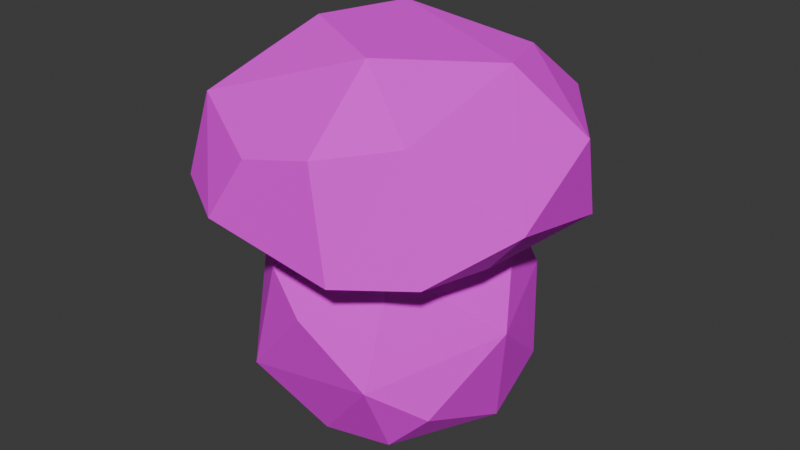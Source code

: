 # Source: shroom1.blend  (saved by Blender 4.3.34; exported with 4.5.12 LTS)
import bpy
from mathutils import Matrix  # noqa: F401  (used for matrix-valued properties, if any)

bpy.ops.wm.read_factory_settings(use_empty=True)
scene = bpy.context.scene
scene.name = 'Scene'

# ---- collections
col_collection = bpy.data.collections.new('Collection'); scene.collection.children.link(col_collection)

# ---- images (referenced by path relative to the original .blend; pixels are not part of the script)
import os
ASSET_DIR = os.environ.get("B2B_ASSET_DIR", "")  # directory of the original .blend (textures are referenced by path, not embedded)
HERE = os.path.dirname(os.path.abspath(__file__))  # packed textures are extracted next to this script under _unpacked/

def load_image(name, relpath, width, height, colorspace="sRGB"):
    """Load a texture the original file referenced (path relative to the .blend, or extracted next to this script)."""
    p = next((c for c in (os.path.join(HERE, relpath), os.path.join(ASSET_DIR, relpath)) if relpath and os.path.exists(c)), "")
    if p:
        img = bpy.data.images.load(p, check_existing=True)
        img.name = name
    else:  # same state as the original file: an image datablock whose file is absent (Cycles renders it pink)
        img = bpy.data.images.new(name, width, height)
        img.source = "FILE"
        img.filepath = "//" + (relpath or name)
    img.colorspace_settings.name = colorspace
    return img
img_shroom1 = load_image('shroom1', 'shroom_emissive1.png', 1024, 1024, 'sRGB')

# ---- materials (node trees are filled in below, after node groups)
mat_shroom1_emissive = bpy.data.materials.new('shroom1_emissive')

# ---- material node trees
mat_shroom1_emissive.use_nodes = True; mat_shroom1_emissive.node_tree.nodes.clear()
_N = mat_shroom1_emissive.node_tree.nodes; _L = mat_shroom1_emissive.node_tree.links
n0 = _N.new('ShaderNodeBsdfPrincipled'); n0.name = 'Principled BSDF'; n0.location = (10, 300)
n0.inputs[2].default_value = 0.8
n1 = _N.new('ShaderNodeOutputMaterial'); n1.name = 'Material Output'; n1.location = (300, 300)
n2 = _N.new('ShaderNodeTexImage'); n2.name = 'Image Texture'; n2.location = (-324, 239)
n2.image = img_shroom1
_L.new(n0.outputs[0], n1.inputs[0])
_L.new(n2.outputs[0], n0.inputs[0])
n1.is_active_output = True

# ---- world
world_world = bpy.data.worlds.new('World'); scene.world = world_world
world_world.use_nodes = True; world_world.node_tree.nodes.clear()
_N = world_world.node_tree.nodes; _L = world_world.node_tree.links
n0 = _N.new('ShaderNodeOutputWorld'); n0.name = 'World Output'; n0.location = (300, 300)
n1 = _N.new('ShaderNodeBackground'); n1.name = 'Background'; n1.location = (10, 300)
n1.inputs[0].default_value = (0.05088, 0.05088, 0.05088, 1.0)
_L.new(n1.outputs[0], n0.inputs[0])
n0.is_active_output = True
world_world.color = (0.05088, 0.05088, 0.05088)
world_world.sun_shadow_jitter_overblur = 0.0

# ---- meshes
me_cube = bpy.data.meshes.new('Cube')
me_cube.from_pydata([(-0.1074, 0.1192, 0.3285), (0.1546, -0.06204, 0.2055), (-0.1273, -0.117, 0.2011), (-0.1365, -0.1361, 0.235), (-0.1156, -0.1254, 0.3194), (-0.1567, 0.1252, 0.2391), (-0.1042, 0.1446, 0.2029), (0.0463, 0.1651, 0.3154), (0.09881, 0.1593, 0.2965), (0.08191, 0.157, 0.2017), (0.1217, 0.05653, 0.214), (0.1222, 0.009017, 0.362), (0.113, -0.1219, 0.3228), (0.1349, -0.1282, 0.2052), (0.06855, -0.1714, 0.2019), (0.04905, -0.1667, 0.3104), (-0.18, -0.06299, 0.2634), (-0.1865, 0.003329, 0.2279), (-0.1539, -0.01289, 0.3224), (-0.1612, 0.04687, 0.2133), (-0.06217, 0.1914, 0.234), (0.1713, 0.07911, 0.2088), (0.1795, 0.04845, 0.2954), (0.1874, -0.05903, 0.2449), (-0.06449, -0.1786, 0.2282), (-0.02312, -0.1715, 0.2936), (-0.0333, 0.0802, 0.2318), (0.03206, -0.07465, 0.2426), (0.09365, 0.08334, 0.3558), (-0.04521, 0.07193, 0.3742), (0.03916, -0.08365, 0.3725), (-0.0631, -0.03244, 0.379), (-0.09058, -0.1116, 0.03029), (-0.0867, -0.04955, 0.203), (0.06109, 0.122, 0.02843), (-0.103, -0.02324, -0.01454), (-0.08427, 0.06307, 0.1972), (-0.1133, 0.07063, 0.02565), (-0.02395, 0.1046, -0.01421), (0.006046, 0.1346, 0.1677), (0.1034, 0.098, 0.1265), (0.1217, 0.07226, 0.03968), (0.1182, 0.01593, -0.007337), (0.09921, 0.06024, 0.1958), (0.07282, -0.09272, 0.1894), (0.1082, -0.08185, 0.03501), (-0.01102, -0.09405, -0.02196), (0.0651, -0.0879, -0.01042), (-0.04812, -0.1206, 0.1599), (-0.1306, -0.04384, 0.1651), (-0.1474, -0.008259, 0.06915), (-0.1326, 0.05904, 0.09126), (-0.02739, 0.1316, 0.02657), (-0.06277, 0.124, 0.1225), (0.1468, -0.01687, 0.1145), (0.07043, -0.1287, 0.07364), (-0.0008903, -0.1379, 0.1285), (-0.05499, 0.01044, -0.03784), (0.04792, 0.02422, -0.03946), (-0.03522, 0.05914, 0.224), (0.02008, -0.04288, 0.2381)], [], [(16, 17, 2), (17, 18, 5), (4, 16, 3), (4, 18, 16), (5, 6, 19), (6, 20, 9), (9, 20, 7, 8), (0, 20, 5), (22, 23, 21), (23, 1, 21), (8, 22, 21), (8, 28, 22), (13, 14, 1), (24, 3, 2), (24, 2, 14), (26, 27, 19), (6, 26, 19), (27, 1, 14), (19, 27, 2), (31, 30, 11), (18, 31, 29), (50, 51, 37), (48, 49, 32), (33, 49, 48), (51, 36, 53), (37, 52, 38), (53, 52, 37), (39, 43, 40), (39, 40, 34), (52, 34, 38), (54, 45, 42), (34, 41, 42), (54, 44, 55), (55, 56, 32), (44, 56, 55), (38, 58, 57), (46, 32, 35), (57, 35, 37), (59, 60, 43), (39, 59, 43), (60, 44, 43), (16, 18, 17), (17, 5, 19), (3, 16, 2), (5, 18, 0), (2, 17, 19), (20, 0, 7), (23, 22, 11, 12), (5, 20, 6), (8, 7, 28), (9, 21, 10), (9, 8, 21), (22, 28, 11), (24, 14, 15, 25), (23, 12, 13), (1, 23, 13), (10, 21, 1), (14, 13, 12, 15), (4, 3, 24, 25), (15, 4, 25), (26, 6, 9, 10), (26, 10, 27), (11, 28, 29, 31), (10, 1, 27), (27, 14, 2), (4, 15, 30, 31), (7, 29, 28), (7, 0, 29), (0, 18, 29), (31, 18, 4), (51, 50, 49, 36), (30, 15, 12), (11, 30, 12), (32, 49, 50), (54, 42, 41, 40), (51, 53, 37), (35, 50, 37), (35, 32, 50), (52, 53, 39), (52, 39, 34), (53, 36, 39), (34, 40, 41), (46, 47, 55, 32), (40, 43, 54), (54, 43, 44), (45, 54, 55), (42, 45, 47), (56, 48, 32), (47, 45, 55), (44, 48, 56), (46, 57, 58, 47), (37, 38, 57), (38, 34, 58), (34, 42, 58), (58, 42, 47), (57, 46, 35), (59, 33, 60), (39, 36, 59), (36, 49, 59), (59, 49, 33), (60, 33, 48), (60, 48, 44)])
_uv = me_cube.uv_layers.new(name='UVMap')
_uv.uv.foreach_set('vector', [0.5154, 0.6165, 0.4498, 0.6885, 0.5006, 0.4917, 0.4498, 0.6885, 0.557, 0.685, 0.4985, 0.8616, 0.6118, 0.5663, 0.5154, 0.6165, 0.5449, 0.5128, 0.6118, 0.5663, 0.557, 0.685, 0.5154, 0.6165, 0.4684, 0.2871, 0.5019, 0.2231, 0.5512, 0.3336, 0.5019, 0.2231, 0.4684, 0.1555, 0.5962, 0.0469, 0.8515, 0.9871, 0.6345, 0.9714, 0.7653, 0.8874, 0.8253, 0.8891, 0.6031, 0.8317, 0.6345, 0.9714, 0.4985, 0.8616, 0.9203, 0.778, 0.9856, 0.6421, 0.9856, 0.861, 0.8724, 0.06742, 0.8423, 0.114, 0.7235, 0.01339, 0.8253, 0.8891, 0.9203, 0.778, 0.9856, 0.861, 0.8253, 0.8891, 0.811, 0.7951, 0.9203, 0.778, 0.891, 0.1728, 0.8915, 0.2618, 0.8423, 0.114, 0.6453, 0.4447, 0.5449, 0.5128, 0.5006, 0.4917, 0.8196, 0.3927, 0.7197, 0.4059, 0.8915, 0.2618, 0.6032, 0.1989, 0.7763, 0.2329, 0.5512, 0.3336, 0.5019, 0.2231, 0.6032, 0.1989, 0.5512, 0.3336, 0.7763, 0.2329, 0.8423, 0.114, 0.8915, 0.2618, 0.5512, 0.3336, 0.7763, 0.2329, 0.7197, 0.4059, 0.665, 0.6742, 0.7688, 0.6299, 0.8449, 0.7235, 0.557, 0.685, 0.665, 0.6742, 0.6747, 0.7764, 0.2819, 0.3412, 0.2625, 0.2859, 0.3286, 0.2719, 0.1676, 0.4504, 0.1884, 0.3638, 0.299, 0.439, 0.1381, 0.3752, 0.1884, 0.3638, 0.1676, 0.4504, 0.2625, 0.2859, 0.154, 0.27, 0.2208, 0.2103, 0.3286, 0.2719, 0.3155, 0.1744, 0.3697, 0.1888, 0.2208, 0.2103, 0.3155, 0.1744, 0.3286, 0.2719, 0.1535, 0.1589, 0.01407, 0.143, 0.158, 0.05123, 0.1535, 0.1589, 0.158, 0.05123, 0.3072, 0.08917, 0.3155, 0.1744, 0.3072, 0.08917, 0.3697, 0.1888, 0.1536, 0.6692, 0.2626, 0.6189, 0.32, 0.7114, 0.3072, 0.08917, 0.3171, 0.0134, 0.4179, 0.02173, 0.1536, 0.6692, 0.1002, 0.5344, 0.2299, 0.5665, 0.2299, 0.5665, 0.1901, 0.4959, 0.299, 0.439, 0.1002, 0.5344, 0.1901, 0.4959, 0.2299, 0.5665, 0.3697, 0.1888, 0.456, 0.1211, 0.4421, 0.3522, 0.3522, 0.5045, 0.299, 0.439, 0.3714, 0.3697, 0.4421, 0.3522, 0.3714, 0.3697, 0.3286, 0.2719, 0.1014, 0.2667, 0.02106, 0.4285, 0.01407, 0.143, 0.1535, 0.1589, 0.1014, 0.2667, 0.01407, 0.143, 0.02106, 0.4285, 0.1002, 0.5344, 0.01407, 0.6774, 0.5154, 0.6165, 0.557, 0.685, 0.4498, 0.6885, 0.571, 0.3874, 0.4684, 0.2871, 0.5512, 0.3336, 0.5449, 0.5128, 0.5154, 0.6165, 0.5006, 0.4917, 0.4985, 0.8616, 0.557, 0.685, 0.6031, 0.8317, 0.7197, 0.4059, 0.571, 0.3874, 0.5512, 0.3336, 0.6345, 0.9714, 0.6031, 0.8317, 0.7653, 0.8874, 0.9856, 0.6421, 0.9203, 0.778, 0.8449, 0.7235, 0.8548, 0.5847, 0.4684, 0.2871, 0.4684, 0.1555, 0.5019, 0.2231, 0.8253, 0.8891, 0.7653, 0.8874, 0.811, 0.7951, 0.5962, 0.0469, 0.7235, 0.01339, 0.7138, 0.07152, 0.8515, 0.9871, 0.8253, 0.8891, 0.9856, 0.861, 0.9203, 0.778, 0.811, 0.7951, 0.8449, 0.7235, 0.6453, 0.4447, 0.8474, 0.4314, 0.7863, 0.5316, 0.7075, 0.5113, 0.9856, 0.6421, 0.8548, 0.5847, 0.94, 0.5025, 0.8423, 0.114, 0.8724, 0.06742, 0.891, 0.1728, 0.7138, 0.07152, 0.7235, 0.01339, 0.8423, 0.114, 0.8474, 0.4314, 0.94, 0.5025, 0.8548, 0.5847, 0.7863, 0.5316, 0.6118, 0.5663, 0.5449, 0.5128, 0.6453, 0.4447, 0.7075, 0.5113, 0.7863, 0.5316, 0.6118, 0.5663, 0.7075, 0.5113, 0.6032, 0.1989, 0.5019, 0.2231, 0.5962, 0.0469, 0.7138, 0.07152, 0.6032, 0.1989, 0.7138, 0.07152, 0.7763, 0.2329, 0.8449, 0.7235, 0.811, 0.7951, 0.6747, 0.7764, 0.665, 0.6742, 0.7138, 0.07152, 0.8423, 0.114, 0.7763, 0.2329, 0.7763, 0.2329, 0.8915, 0.2618, 0.7197, 0.4059, 0.6118, 0.5663, 0.7863, 0.5316, 0.7688, 0.6299, 0.665, 0.6742, 0.7653, 0.8874, 0.6747, 0.7764, 0.811, 0.7951, 0.7653, 0.8874, 0.6031, 0.8317, 0.6747, 0.7764, 0.6031, 0.8317, 0.557, 0.685, 0.6747, 0.7764, 0.665, 0.6742, 0.557, 0.685, 0.6118, 0.5663, 0.2625, 0.2859, 0.2819, 0.3412, 0.1884, 0.3638, 0.154, 0.27, 0.7688, 0.6299, 0.7863, 0.5316, 0.8548, 0.5847, 0.8449, 0.7235, 0.7688, 0.6299, 0.8548, 0.5847, 0.299, 0.439, 0.1884, 0.3638, 0.2819, 0.3412, 0.1536, 0.6692, 0.32, 0.7114, 0.2211, 0.7723, 0.08635, 0.7694, 0.2625, 0.2859, 0.2208, 0.2103, 0.3286, 0.2719, 0.3714, 0.3697, 0.2819, 0.3412, 0.3286, 0.2719, 0.3714, 0.3697, 0.299, 0.439, 0.2819, 0.3412, 0.3155, 0.1744, 0.2208, 0.2103, 0.1535, 0.1589, 0.3155, 0.1744, 0.1535, 0.1589, 0.3072, 0.08917, 0.2208, 0.2103, 0.154, 0.27, 0.1535, 0.1589, 0.3072, 0.08917, 0.158, 0.05123, 0.3171, 0.0134, 0.3522, 0.5045, 0.3218, 0.5813, 0.2299, 0.5665, 0.299, 0.439, 0.08635, 0.7694, 0.01407, 0.6774, 0.1536, 0.6692, 0.1536, 0.6692, 0.01407, 0.6774, 0.1002, 0.5344, 0.2626, 0.6189, 0.1536, 0.6692, 0.2299, 0.5665, 0.32, 0.7114, 0.2626, 0.6189, 0.3218, 0.5813, 0.1901, 0.4959, 0.1676, 0.4504, 0.299, 0.439, 0.3218, 0.5813, 0.2626, 0.6189, 0.2299, 0.5665, 0.1002, 0.5344, 0.1676, 0.4504, 0.1901, 0.4959, 0.3522, 0.5045, 0.4421, 0.3522, 0.4466, 0.5972, 0.3218, 0.5813, 0.3286, 0.2719, 0.3697, 0.1888, 0.4421, 0.3522, 0.3697, 0.1888, 0.3072, 0.08917, 0.456, 0.1211, 0.3072, 0.08917, 0.4179, 0.02173, 0.456, 0.1211, 0.4466, 0.5972, 0.32, 0.7114, 0.3218, 0.5813, 0.4421, 0.3522, 0.3522, 0.5045, 0.3714, 0.3697, 0.1014, 0.2667, 0.1381, 0.3752, 0.02106, 0.4285, 0.1535, 0.1589, 0.154, 0.27, 0.1014, 0.2667, 0.154, 0.27, 0.1884, 0.3638, 0.1014, 0.2667, 0.1014, 0.2667, 0.1884, 0.3638, 0.1381, 0.3752, 0.02106, 0.4285, 0.1381, 0.3752, 0.1676, 0.4504, 0.02106, 0.4285, 0.1676, 0.4504, 0.1002, 0.5344])
me_cube.materials.append(mat_shroom1_emissive)
me_cube.update()

# ---- objects
ob_shroom1 = bpy.data.objects.new('shroom1', me_cube)

# ---- transforms, parenting, visibility, modifiers, constraints
ob_shroom1.location = (0.0, 0.0, 0.0)

# ---- collection membership
col_collection.objects.link(ob_shroom1)

# ---- scene / render settings (as saved in the file)
scene.frame_start = 1; scene.frame_end = 250; scene.frame_set(1)
scene.render.engine = 'BLENDER_EEVEE_NEXT'
bpy.context.view_layer.update()

# ---- added for rendering (the .blend has no active camera and no usable light): camera, sun
cam_auto = bpy.data.cameras.new('AutoCamera')
cam_auto.lens = 50.0
cam_auto.sensor_width = 36.0
cam_auto.clip_end = 1000.0
ob_auto_camera = bpy.data.objects.new('AutoCamera', cam_auto)
scene.collection.objects.link(ob_auto_camera)
ob_auto_camera.location = (0.622414, -0.739911, 0.667326)
ob_auto_camera.rotation_euler = (1.09748, -7.21219e-08, 0.694738)
scene.camera = ob_auto_camera
light_auto_sun = bpy.data.lights.new('AutoSun', 'SUN')
light_auto_sun.energy = 3.0
light_auto_sun.angle = 0.0523599
ob_auto_sun = bpy.data.objects.new('AutoSun', light_auto_sun)
scene.collection.objects.link(ob_auto_sun)
ob_auto_sun.rotation_euler = (0.872665, 0.174533, 0.523599)
bpy.context.view_layer.update()
